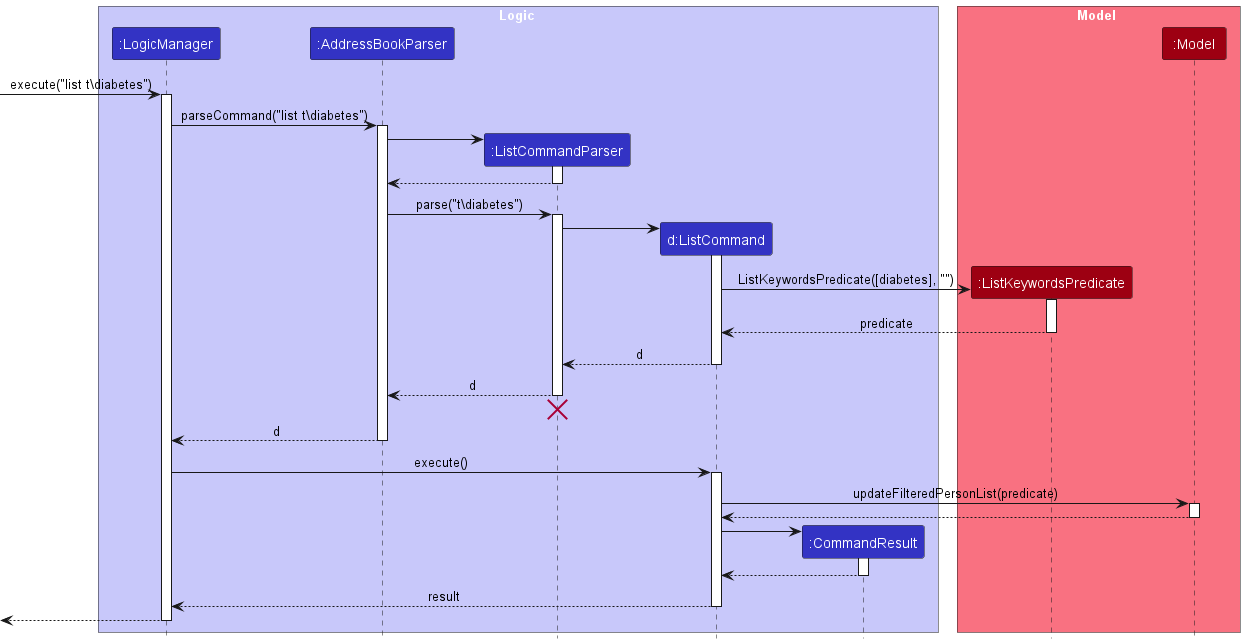

The diagram above was rendered by PlantUML. Its source (embedded in the PNG):
@startuml
!include style.puml
skinparam ArrowFontStyle plain

box Logic LOGIC_COLOR_T1
participant ":LogicManager" as LogicManager LOGIC_COLOR
participant ":AddressBookParser" as AddressBookParser LOGIC_COLOR
participant ":ListCommandParser" as ListCommandParser LOGIC_COLOR
participant "d:ListCommand" as ListCommand LOGIC_COLOR
participant ":CommandResult" as CommandResult LOGIC_COLOR
end box

box Model MODEL_COLOR_T1
participant ":ListKeywordsPredicate" as ListKeywordsPredicate MODEL_COLOR
participant ":Model" as Model MODEL_COLOR
end box

[-> LogicManager : execute("list t\diabetes")
activate LogicManager

LogicManager -> AddressBookParser : parseCommand("list t\diabetes")
activate AddressBookParser

create ListCommandParser
AddressBookParser -> ListCommandParser
activate ListCommandParser


ListCommandParser --> AddressBookParser
deactivate ListCommandParser

AddressBookParser -> ListCommandParser : parse("t\diabetes")
activate ListCommandParser

create ListCommand
ListCommandParser -> ListCommand :
activate ListCommand

create ListKeywordsPredicate
ListCommand -> ListKeywordsPredicate : ListKeywordsPredicate([diabetes], "")
activate ListKeywordsPredicate
ListKeywordsPredicate --> ListCommand : predicate
deactivate ListKeywordsPredicate

ListCommand --> ListCommandParser : d
deactivate ListCommand

ListCommandParser --> AddressBookParser : d
deactivate ListCommandParser
'Hidden arrow to position the destroy marker below the end of the activation bar.
ListCommandParser -[hidden]-> AddressBookParser
destroy ListCommandParser

AddressBookParser --> LogicManager : d
deactivate AddressBookParser

LogicManager -> ListCommand : execute()
activate ListCommand

ListCommand -> Model : updateFilteredPersonList(predicate)
activate Model

Model --> ListCommand
deactivate Model

create CommandResult
ListCommand -> CommandResult
activate CommandResult

CommandResult --> ListCommand
deactivate CommandResult

ListCommand --> LogicManager : result
deactivate ListCommand

[<--LogicManager
deactivate LogicManager
@enduml